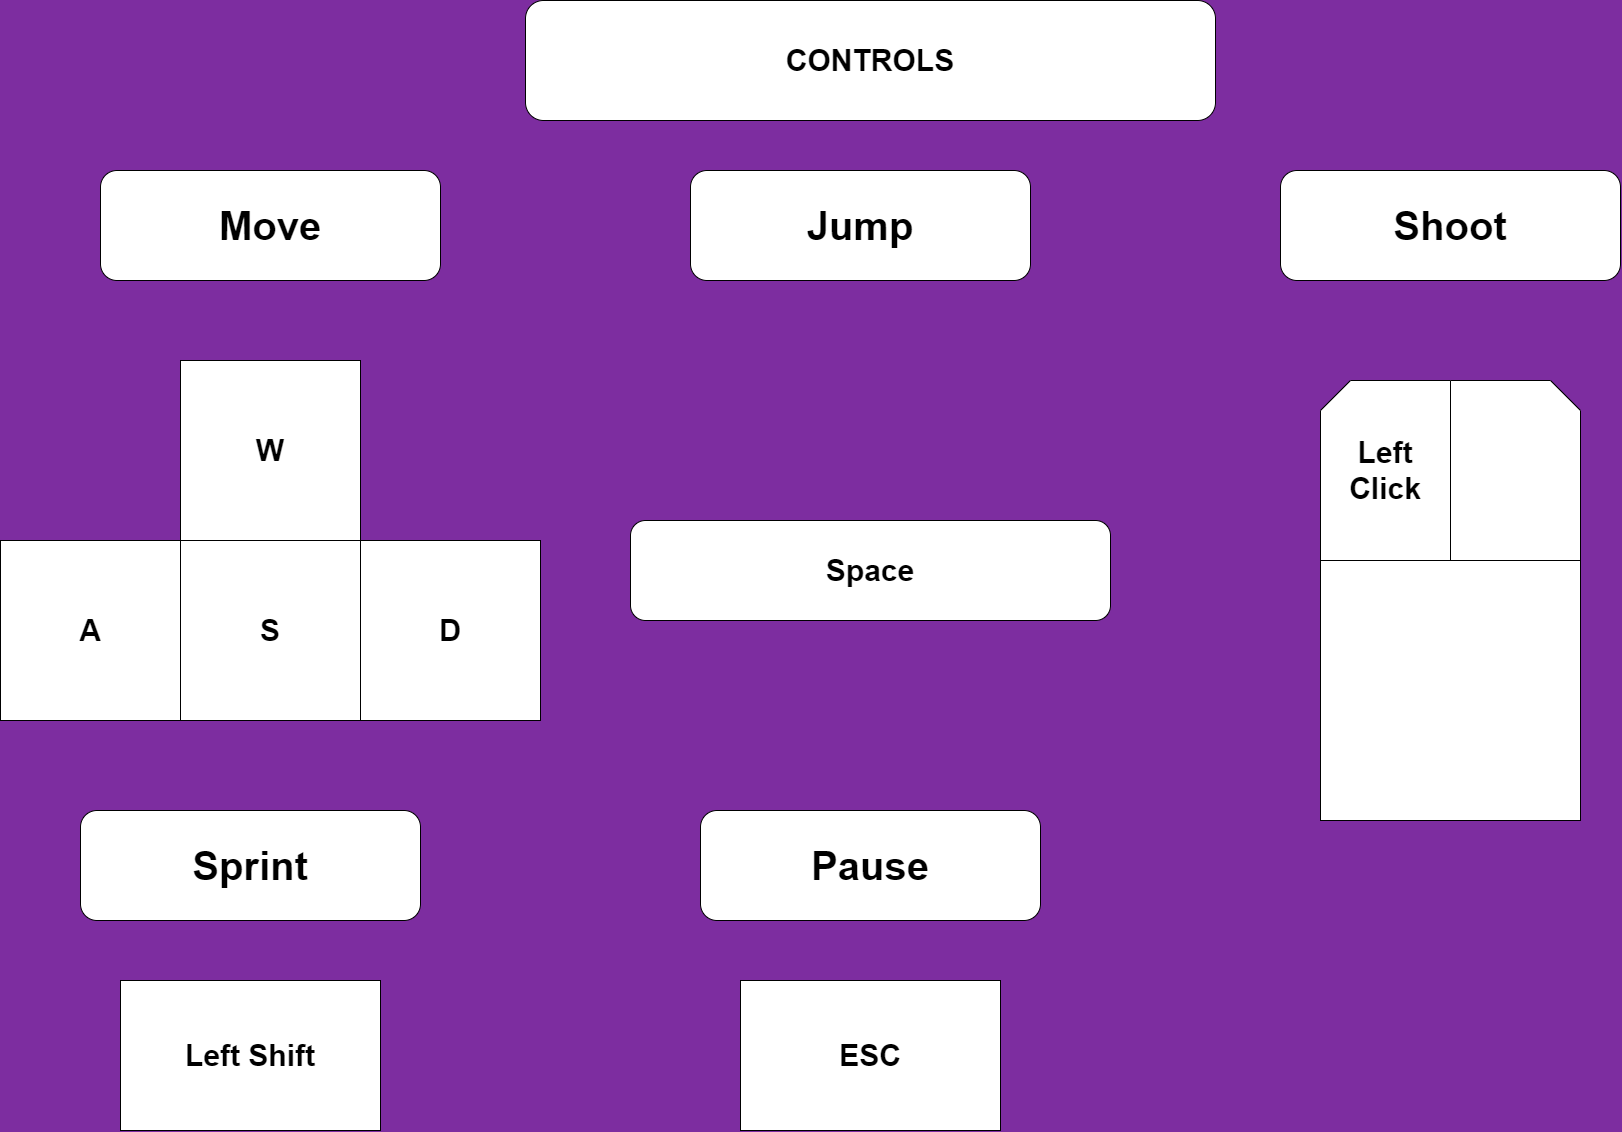

The diagram above was exported from draw.io. Its source (the exported page's mxGraphModel, read from the mxfile embedded in the PNG):
<mxGraphModel dx="2333" dy="1238" grid="1" gridSize="10" guides="1" tooltips="1" connect="1" arrows="1" fold="1" page="1" pageScale="1" pageWidth="1920" pageHeight="1200" background="#7d2da0" math="0" shadow="0">
  <root>
    <mxCell id="0" />
    <mxCell id="1" parent="0" />
    <mxCell id="EgfQ8uARHJr_02R_B3nj-8" value="&lt;font style=&quot;font-size: 40px;&quot;&gt;&lt;b&gt;Move&lt;/b&gt;&lt;/font&gt;" style="rounded=1;whiteSpace=wrap;html=1;" vertex="1" parent="1">
      <mxGeometry x="110" y="200" width="340" height="110" as="geometry" />
    </mxCell>
    <mxCell id="EgfQ8uARHJr_02R_B3nj-9" value="&lt;font style=&quot;font-size: 30px;&quot;&gt;&lt;b&gt;W&lt;/b&gt;&lt;/font&gt;" style="whiteSpace=wrap;html=1;aspect=fixed;" vertex="1" parent="1">
      <mxGeometry x="190" y="390" width="180" height="180" as="geometry" />
    </mxCell>
    <mxCell id="EgfQ8uARHJr_02R_B3nj-10" value="&lt;font style=&quot;font-size: 30px;&quot;&gt;&lt;b&gt;S&lt;/b&gt;&lt;/font&gt;" style="whiteSpace=wrap;html=1;aspect=fixed;" vertex="1" parent="1">
      <mxGeometry x="190" y="570" width="180" height="180" as="geometry" />
    </mxCell>
    <mxCell id="EgfQ8uARHJr_02R_B3nj-11" value="&lt;font style=&quot;font-size: 30px;&quot;&gt;&lt;b&gt;A&lt;/b&gt;&lt;/font&gt;" style="whiteSpace=wrap;html=1;aspect=fixed;" vertex="1" parent="1">
      <mxGeometry x="10" y="570" width="180" height="180" as="geometry" />
    </mxCell>
    <mxCell id="EgfQ8uARHJr_02R_B3nj-12" value="&lt;font style=&quot;font-size: 30px;&quot;&gt;&lt;b&gt;D&lt;/b&gt;&lt;/font&gt;" style="whiteSpace=wrap;html=1;aspect=fixed;" vertex="1" parent="1">
      <mxGeometry x="370" y="570" width="180" height="180" as="geometry" />
    </mxCell>
    <mxCell id="EgfQ8uARHJr_02R_B3nj-13" value="&lt;font style=&quot;font-size: 30px;&quot;&gt;&lt;b&gt;Space&lt;/b&gt;&lt;/font&gt;" style="rounded=1;whiteSpace=wrap;html=1;" vertex="1" parent="1">
      <mxGeometry x="640" y="550" width="480" height="100" as="geometry" />
    </mxCell>
    <mxCell id="EgfQ8uARHJr_02R_B3nj-14" value="&lt;span style=&quot;font-size: 40px;&quot;&gt;&lt;b&gt;Jump&lt;/b&gt;&lt;/span&gt;" style="rounded=1;whiteSpace=wrap;html=1;" vertex="1" parent="1">
      <mxGeometry x="700" y="200" width="340" height="110" as="geometry" />
    </mxCell>
    <mxCell id="EgfQ8uARHJr_02R_B3nj-15" value="&lt;font style=&quot;font-size: 30px;&quot;&gt;&lt;b&gt;Left&lt;/b&gt;&lt;/font&gt;&lt;div style=&quot;font-size: 30px;&quot;&gt;&lt;font style=&quot;font-size: 30px;&quot;&gt;&lt;b&gt;Click&lt;/b&gt;&lt;/font&gt;&lt;/div&gt;" style="shape=card;whiteSpace=wrap;html=1;" vertex="1" parent="1">
      <mxGeometry x="1330" y="410" width="130" height="180" as="geometry" />
    </mxCell>
    <mxCell id="EgfQ8uARHJr_02R_B3nj-16" value="" style="shape=card;whiteSpace=wrap;html=1;flipH=1;" vertex="1" parent="1">
      <mxGeometry x="1460" y="410" width="130" height="180" as="geometry" />
    </mxCell>
    <mxCell id="EgfQ8uARHJr_02R_B3nj-18" value="" style="whiteSpace=wrap;html=1;aspect=fixed;" vertex="1" parent="1">
      <mxGeometry x="1330" y="590" width="260" height="260" as="geometry" />
    </mxCell>
    <mxCell id="EgfQ8uARHJr_02R_B3nj-19" value="&lt;span style=&quot;font-size: 40px;&quot;&gt;&lt;b&gt;Shoot&lt;/b&gt;&lt;/span&gt;" style="rounded=1;whiteSpace=wrap;html=1;" vertex="1" parent="1">
      <mxGeometry x="1290" y="200" width="340" height="110" as="geometry" />
    </mxCell>
    <mxCell id="EgfQ8uARHJr_02R_B3nj-20" value="&lt;font style=&quot;font-size: 30px;&quot;&gt;&lt;b&gt;Left Shift&lt;/b&gt;&lt;/font&gt;" style="rounded=0;whiteSpace=wrap;html=1;" vertex="1" parent="1">
      <mxGeometry x="130" y="1010" width="260" height="150" as="geometry" />
    </mxCell>
    <mxCell id="EgfQ8uARHJr_02R_B3nj-21" value="&lt;span style=&quot;font-size: 40px;&quot;&gt;&lt;b&gt;Sprint&lt;/b&gt;&lt;/span&gt;" style="rounded=1;whiteSpace=wrap;html=1;" vertex="1" parent="1">
      <mxGeometry x="90" y="840" width="340" height="110" as="geometry" />
    </mxCell>
    <mxCell id="EgfQ8uARHJr_02R_B3nj-22" value="&lt;span style=&quot;font-size: 40px;&quot;&gt;&lt;b&gt;Pause&lt;/b&gt;&lt;/span&gt;" style="rounded=1;whiteSpace=wrap;html=1;" vertex="1" parent="1">
      <mxGeometry x="710" y="840" width="340" height="110" as="geometry" />
    </mxCell>
    <mxCell id="EgfQ8uARHJr_02R_B3nj-23" value="&lt;span style=&quot;font-size: 30px;&quot;&gt;&lt;b&gt;ESC&lt;/b&gt;&lt;/span&gt;" style="rounded=0;whiteSpace=wrap;html=1;" vertex="1" parent="1">
      <mxGeometry x="750" y="1010" width="260" height="150" as="geometry" />
    </mxCell>
    <mxCell id="EgfQ8uARHJr_02R_B3nj-24" value="&lt;b&gt;&lt;font style=&quot;font-size: 30px;&quot;&gt;CONTROLS&lt;/font&gt;&lt;/b&gt;" style="rounded=1;whiteSpace=wrap;html=1;" vertex="1" parent="1">
      <mxGeometry x="535" y="30" width="690" height="120" as="geometry" />
    </mxCell>
  </root>
</mxGraphModel>